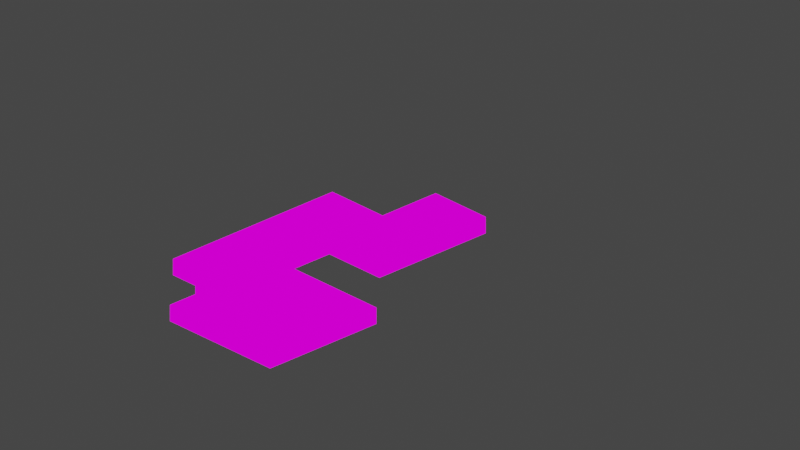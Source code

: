 # Source: gmtkjam.blend  (saved by Blender 2.83.19; exported with 4.5.12 LTS)
import bpy
from mathutils import Matrix  # noqa: F401  (used for matrix-valued properties, if any)

bpy.ops.wm.read_factory_settings(use_empty=True)
scene = bpy.context.scene
scene.name = 'Scene'

# ---- collections
col_collection = bpy.data.collections.new('Collection'); scene.collection.children.link(col_collection)

# ---- images (referenced by path relative to the original .blend; pixels are not part of the script)
import os
ASSET_DIR = os.environ.get("B2B_ASSET_DIR", "")  # directory of the original .blend (textures are referenced by path, not embedded)
HERE = os.path.dirname(os.path.abspath(__file__))  # packed textures are extracted next to this script under _unpacked/

def load_image(name, relpath, width, height, colorspace="sRGB"):
    """Load a texture the original file referenced (path relative to the .blend, or extracted next to this script)."""
    p = next((c for c in (os.path.join(HERE, relpath), os.path.join(ASSET_DIR, relpath)) if relpath and os.path.exists(c)), "")
    if p:
        img = bpy.data.images.load(p, check_existing=True)
        img.name = name
    else:  # same state as the original file: an image datablock whose file is absent (Cycles renders it pink)
        img = bpy.data.images.new(name, width, height)
        img.source = "FILE"
        img.filepath = "//" + (relpath or name)
    img.colorspace_settings.name = colorspace
    return img
img_pico_8_png = load_image('pico-8.png', 'pico-8.png', 1024, 1024, 'sRGB')
img_pico_8_png_001 = load_image('pico-8.png.001', 'pico-8.png', 1024, 1024, 'sRGB')
img_pico_8_png_002 = load_image('pico-8.png.002', 'pico-8.png', 1024, 1024, 'sRGB')
img_pico_8_png_003 = load_image('pico-8.png.003', 'pico-8.png', 1024, 1024, 'sRGB')
img_pico_8_png_005 = load_image('pico-8.png.005', 'pico-8.png', 1024, 1024, 'sRGB')
img_pico_8_png_009 = load_image('pico-8.png.009', 'pico-8.png', 1024, 1024, 'sRGB')
img_pico_8_png_011 = load_image('pico-8.png.011', 'pico-8.png', 1024, 1024, 'sRGB')

# ---- materials (node trees are filled in below, after node groups)
mat_material = bpy.data.materials.new('Material')
mat_material.alpha_threshold = 0.0
mat_material.use_transparent_shadow = False
mat_material.line_color = (0.0, 0.0, 0.0, 1.0)
mat_material_001 = bpy.data.materials.new('Material.001')
mat_material_001.alpha_threshold = 0.0
mat_material_001.use_transparent_shadow = False
mat_material_001.line_color = (0.0, 0.0, 0.0, 1.0)
mat_material_002 = bpy.data.materials.new('Material.002')
mat_material_002.alpha_threshold = 0.0
mat_material_002.use_transparent_shadow = False
mat_material_002.line_color = (0.0, 0.0, 0.0, 1.0)
mat_material_003 = bpy.data.materials.new('Material.003')
mat_material_003.alpha_threshold = 0.0
mat_material_003.use_transparent_shadow = False
mat_material_003.line_color = (0.0, 0.0, 0.0, 1.0)
mat_material_005 = bpy.data.materials.new('Material.005')
mat_material_005.alpha_threshold = 0.0
mat_material_005.use_transparent_shadow = False
mat_material_005.line_color = (0.0, 0.0, 0.0, 1.0)
mat_material_009 = bpy.data.materials.new('Material.009')
mat_material_009.alpha_threshold = 0.0
mat_material_009.use_transparent_shadow = False
mat_material_009.line_color = (0.0, 0.0, 0.0, 1.0)
mat_material_011 = bpy.data.materials.new('Material.011')
mat_material_011.alpha_threshold = 0.0
mat_material_011.use_transparent_shadow = False
mat_material_011.line_color = (0.0, 0.0, 0.0, 1.0)

# ---- material node trees
mat_material.use_nodes = True; mat_material.node_tree.nodes.clear()
_N = mat_material.node_tree.nodes; _L = mat_material.node_tree.links
n0 = _N.new('ShaderNodeOutputMaterial'); n0.name = 'Material Output'; n0.location = (300, 300)
n1 = _N.new('ShaderNodeEmission'); n1.name = 'Emission'; n1.location = (10, 300)
n2 = _N.new('ShaderNodeTexImage'); n2.name = 'Image Texture'; n2.location = (-280, 260)
n2.image = img_pico_8_png
_L.new(n1.outputs[0], n0.inputs[0])
_L.new(n2.outputs[0], n1.inputs[0])
n0.is_active_output = True
mat_material_001.use_nodes = True; mat_material_001.node_tree.nodes.clear()
_N = mat_material_001.node_tree.nodes; _L = mat_material_001.node_tree.links
n0 = _N.new('ShaderNodeOutputMaterial'); n0.name = 'Material Output'; n0.location = (300, 300)
n1 = _N.new('ShaderNodeEmission'); n1.name = 'Emission'; n1.location = (10, 300)
n2 = _N.new('ShaderNodeTexImage'); n2.name = 'Image Texture'; n2.location = (-280, 260)
n2.image = img_pico_8_png_001
_L.new(n1.outputs[0], n0.inputs[0])
_L.new(n2.outputs[0], n1.inputs[0])
n0.is_active_output = True
mat_material_002.use_nodes = True; mat_material_002.node_tree.nodes.clear()
_N = mat_material_002.node_tree.nodes; _L = mat_material_002.node_tree.links
n0 = _N.new('ShaderNodeOutputMaterial'); n0.name = 'Material Output'; n0.location = (300, 300)
n1 = _N.new('ShaderNodeEmission'); n1.name = 'Emission'; n1.location = (10, 300)
n2 = _N.new('ShaderNodeTexImage'); n2.name = 'Image Texture'; n2.location = (-280, 260)
n2.image = img_pico_8_png_002
_L.new(n1.outputs[0], n0.inputs[0])
_L.new(n2.outputs[0], n1.inputs[0])
n0.is_active_output = True
mat_material_003.use_nodes = True; mat_material_003.node_tree.nodes.clear()
_N = mat_material_003.node_tree.nodes; _L = mat_material_003.node_tree.links
n0 = _N.new('ShaderNodeOutputMaterial'); n0.name = 'Material Output'; n0.location = (300, 300)
n1 = _N.new('ShaderNodeEmission'); n1.name = 'Emission'; n1.location = (10, 300)
n2 = _N.new('ShaderNodeTexImage'); n2.name = 'Image Texture'; n2.location = (-280, 260)
n2.image = img_pico_8_png_003
_L.new(n1.outputs[0], n0.inputs[0])
_L.new(n2.outputs[0], n1.inputs[0])
n0.is_active_output = True
mat_material_005.use_nodes = True; mat_material_005.node_tree.nodes.clear()
_N = mat_material_005.node_tree.nodes; _L = mat_material_005.node_tree.links
n0 = _N.new('ShaderNodeOutputMaterial'); n0.name = 'Material Output'; n0.location = (300, 300)
n1 = _N.new('ShaderNodeEmission'); n1.name = 'Emission'; n1.location = (10, 300)
n2 = _N.new('ShaderNodeTexImage'); n2.name = 'Image Texture'; n2.location = (-280, 260)
n2.image = img_pico_8_png_005
_L.new(n1.outputs[0], n0.inputs[0])
_L.new(n2.outputs[0], n1.inputs[0])
n0.is_active_output = True
mat_material_009.use_nodes = True; mat_material_009.node_tree.nodes.clear()
_N = mat_material_009.node_tree.nodes; _L = mat_material_009.node_tree.links
n0 = _N.new('ShaderNodeOutputMaterial'); n0.name = 'Material Output'; n0.location = (300, 300)
n1 = _N.new('ShaderNodeEmission'); n1.name = 'Emission'; n1.location = (10, 300)
n2 = _N.new('ShaderNodeTexImage'); n2.name = 'Image Texture'; n2.location = (-280, 260)
n2.image = img_pico_8_png_009
_L.new(n1.outputs[0], n0.inputs[0])
_L.new(n2.outputs[0], n1.inputs[0])
n0.is_active_output = True
mat_material_011.use_nodes = True; mat_material_011.node_tree.nodes.clear()
_N = mat_material_011.node_tree.nodes; _L = mat_material_011.node_tree.links
n0 = _N.new('ShaderNodeOutputMaterial'); n0.name = 'Material Output'; n0.location = (300, 300)
n1 = _N.new('ShaderNodeEmission'); n1.name = 'Emission'; n1.location = (10, 300)
n2 = _N.new('ShaderNodeTexImage'); n2.name = 'Image Texture'; n2.location = (-280, 260)
n2.image = img_pico_8_png_011
_L.new(n1.outputs[0], n0.inputs[0])
_L.new(n2.outputs[0], n1.inputs[0])
n0.is_active_output = True

# ---- world
world_world = bpy.data.worlds.new('World'); scene.world = world_world
world_world.use_nodes = True; world_world.node_tree.nodes.clear()
_N = world_world.node_tree.nodes; _L = world_world.node_tree.links
n0 = _N.new('ShaderNodeOutputWorld'); n0.name = 'World Output'; n0.location = (300, 300)
n1 = _N.new('ShaderNodeBackground'); n1.name = 'Background'; n1.location = (10, 300)
n1.inputs[0].default_value = (0.05088, 0.05088, 0.05088, 1.0)
_L.new(n1.outputs[0], n0.inputs[0])
n0.is_active_output = True
world_world.color = (0.05088, 0.05088, 0.05088)
world_world.use_sun_shadow = False
world_world.sun_shadow_jitter_overblur = 0.0

# ---- cameras
cam_camera = bpy.data.cameras.new('Camera')
cam_camera.type = 'ORTHO'
cam_camera.clip_start = 1e-06
cam_camera.clip_end = 45.0
cam_camera.ortho_scale = 21.91

# ---- meshes
me_cube = bpy.data.meshes.new('Cube')
me_cube.from_pydata([(1.0, 1.0, 1.0), (1.0, 1.0, -1.0), (1.0, -1.0, 1.0), (1.0, -1.0, -1.0), (-1.0, 1.0, 1.0), (-1.0, 1.0, -1.0), (-1.0, -1.0, 1.0), (-1.0, -1.0, -1.0)], [], [(0, 4, 6, 2), (3, 2, 6, 7), (7, 6, 4, 5), (5, 1, 3, 7), (1, 0, 2, 3), (5, 4, 0, 1)])
_uv = me_cube.uv_layers.new(name='UVMap')
_uv.uv.foreach_set('vector', [0.4089, 0.531, 0.4089, 0.531, 0.4089, 0.531, 0.4089, 0.531, 0.4089, 0.531, 0.4089, 0.531, 0.4089, 0.531, 0.4089, 0.531, 0.4089, 0.531, 0.4089, 0.531, 0.4089, 0.531, 0.4089, 0.531, 0.4089, 0.531, 0.4089, 0.531, 0.4089, 0.531, 0.4089, 0.531, 0.4089, 0.531, 0.4089, 0.531, 0.4089, 0.531, 0.4089, 0.531, 0.4089, 0.531, 0.4089, 0.531, 0.4089, 0.531, 0.4089, 0.531])
me_cube.materials.append(mat_material)
me_cube.use_remesh_preserve_volume = False
me_cube.use_remesh_preserve_attributes = False
me_cube.use_mirror_vertex_groups = False
me_cube.update()
me_cube_001 = bpy.data.meshes.new('Cube.001')
me_cube_001.from_pydata([(-1.0, -1.0, -1.0), (-1.0, -1.0, 1.0), (-1.0, 1.0, -1.0), (-1.0, 1.0, 1.0), (1.0, -1.0, -1.0), (1.0, -1.0, 1.0), (1.0, 1.0, -1.0), (1.0, 1.0, 1.0)], [], [(0, 1, 3, 2), (2, 3, 7, 6), (6, 7, 5, 4), (4, 5, 1, 0), (2, 6, 4, 0), (7, 3, 1, 5)])
_uv = me_cube_001.uv_layers.new(name='UVMap')
_uv.uv.foreach_set('vector', [0.5366, 0.4922, 0.5366, 0.4922, 0.5366, 0.4922, 0.5366, 0.4922, 0.5366, 0.4922, 0.5366, 0.4922, 0.5366, 0.4922, 0.5366, 0.4922, 0.5366, 0.4922, 0.5366, 0.4922, 0.5366, 0.4922, 0.5366, 0.4922, 0.5366, 0.4922, 0.5366, 0.4922, 0.5366, 0.4922, 0.5366, 0.4922, 0.5366, 0.4922, 0.5366, 0.4922, 0.5366, 0.4922, 0.5366, 0.4922, 0.5366, 0.4922, 0.5366, 0.4922, 0.5366, 0.4922, 0.5366, 0.4922])
me_cube_001.materials.append(mat_material)
me_cube_001.use_remesh_fix_poles = True
me_cube_001.use_remesh_preserve_attributes = False
me_cube_001.use_mirror_vertex_groups = False
me_cube_001.update()
me_cube_002 = bpy.data.meshes.new('Cube.002')
me_cube_002.from_pydata([(-0.7, -0.7, -1.0), (-0.7, -1.0, -0.7), (-1.0, -0.7, -0.7), (-0.7, -1.0, 0.7), (-0.7, -0.7, 1.0), (-1.0, -0.7, 0.7), (-0.7, 0.7, -1.0), (-1.0, 0.7, -0.7), (-0.7, 1.0, -0.7), (-0.7, 0.7, 1.0), (-0.7, 1.0, 0.7), (-1.0, 0.7, 0.7), (0.7, -0.7, -1.0), (1.0, -0.7, -0.7), (0.7, -1.0, -0.7), (0.7, -0.7, 1.0), (0.7, -1.0, 0.7), (1.0, -0.7, 0.7), (0.7, 0.7, -1.0), (0.7, 1.0, -0.7), (1.0, 0.7, -0.7), (0.7, 0.7, 1.0), (1.0, 0.7, 0.7), (0.7, 1.0, 0.7)], [], [(14, 16, 3, 1), (20, 22, 17, 13), (21, 9, 4, 15), (2, 5, 11, 7), (8, 10, 23, 19), (0, 1, 2), (3, 4, 5), (6, 7, 8), (9, 10, 11), (12, 13, 14), (15, 16, 17), (18, 19, 20), (21, 22, 23), (6, 0, 2, 7), (1, 3, 5, 2), (4, 9, 11, 5), (10, 8, 7, 11), (18, 6, 8, 19), (9, 21, 23, 10), (22, 20, 19, 23), (12, 18, 20, 13), (21, 15, 17, 22), (16, 14, 13, 17), (0, 12, 14, 1), (15, 4, 3, 16), (6, 18, 12, 0)])
_uv = me_cube_002.uv_layers.new(name='UVMap')
_uv.uv.foreach_set('vector', [0.7279, 0.4691, 0.7279, 0.4691, 0.7279, 0.4691, 0.7279, 0.4691, 0.7279, 0.4691, 0.7279, 0.4691, 0.7279, 0.4691, 0.7279, 0.4691, 0.7279, 0.4691, 0.7279, 0.4691, 0.7279, 0.4691, 0.7279, 0.4691, 0.7279, 0.4691, 0.7279, 0.4691, 0.7279, 0.4691, 0.7279, 0.4691, 0.7279, 0.4691, 0.7279, 0.4691, 0.7279, 0.4691, 0.7279, 0.4691, 0.7279, 0.4691, 0.7279, 0.4691, 0.7279, 0.4691, 0.7279, 0.4691, 0.7279, 0.4691, 0.7279, 0.4691, 0.7279, 0.4691, 0.7279, 0.4691, 0.7279, 0.4691, 0.7279, 0.4691, 0.7279, 0.4691, 0.7279, 0.4691, 0.7279, 0.4691, 0.7279, 0.4691, 0.7279, 0.4691, 0.7279, 0.4691, 0.7279, 0.4691, 0.7279, 0.4691, 0.7279, 0.4691, 0.7279, 0.4691, 0.7279, 0.4691, 0.7279, 0.4691, 0.7279, 0.4691, 0.7279, 0.4691, 0.7279, 0.4691, 0.7279, 0.4691, 0.7279, 0.4691, 0.7279, 0.4691, 0.7279, 0.4691, 0.7279, 0.4691, 0.7279, 0.4691, 0.7279, 0.4691, 0.7279, 0.4691, 0.7279, 0.4691, 0.7279, 0.4691, 0.7279, 0.4691, 0.7279, 0.4691, 0.7279, 0.4691, 0.7279, 0.4691, 0.7279, 0.4691, 0.7279, 0.4691, 0.7279, 0.4691, 0.7279, 0.4691, 0.7279, 0.4691, 0.7279, 0.4691, 0.7279, 0.4691, 0.7279, 0.4691, 0.7279, 0.4691, 0.7279, 0.4691, 0.7279, 0.4691, 0.7279, 0.4691, 0.7279, 0.4691, 0.7279, 0.4691, 0.7279, 0.4691, 0.7279, 0.4691, 0.7279, 0.4691, 0.7279, 0.4691, 0.7279, 0.4691, 0.7279, 0.4691, 0.7279, 0.4691, 0.7279, 0.4691, 0.7279, 0.4691, 0.7279, 0.4691, 0.7279, 0.4691, 0.7279, 0.4691, 0.7279, 0.4691, 0.7279, 0.4691, 0.7279, 0.4691, 0.7279, 0.4691, 0.7279, 0.4691, 0.7279, 0.4691, 0.7279, 0.4691, 0.7279, 0.4691, 0.7279, 0.4691, 0.7279, 0.4691, 0.7279, 0.4691])
me_cube_002.materials.append(mat_material)
me_cube_002.use_remesh_fix_poles = True
me_cube_002.use_remesh_preserve_attributes = False
me_cube_002.use_mirror_vertex_groups = False
me_cube_002.update()
me_cube_003 = bpy.data.meshes.new('Cube.003')
me_cube_003.from_pydata([(-0.7, -0.7, -1.0), (-0.7, -1.0, -0.7), (-1.0, -0.7, -0.7), (-0.7, -1.0, 0.7), (-0.7, -0.7, 1.0), (-1.0, -0.7, 0.7), (-0.7, 0.7, -1.0), (-1.0, 0.7, -0.7), (-0.7, 1.0, -0.7), (-0.7, 0.7, 1.0), (-0.7, 1.0, 0.7), (-1.0, 0.7, 0.7), (0.7, -0.7, -1.0), (1.0, -0.7, -0.7), (0.7, -1.0, -0.7), (0.7, -0.7, 1.0), (0.7, -1.0, 0.7), (1.0, -0.7, 0.7), (0.7, 0.7, -1.0), (0.7, 1.0, -0.7), (1.0, 0.7, -0.7), (0.7, 0.7, 1.0), (1.0, 0.7, 0.7), (0.7, 1.0, 0.7)], [], [(14, 16, 3, 1), (20, 22, 17, 13), (21, 9, 4, 15), (2, 5, 11, 7), (8, 10, 23, 19), (0, 1, 2), (3, 4, 5), (6, 7, 8), (9, 10, 11), (12, 13, 14), (15, 16, 17), (18, 19, 20), (21, 22, 23), (6, 0, 2, 7), (1, 3, 5, 2), (4, 9, 11, 5), (10, 8, 7, 11), (18, 6, 8, 19), (9, 21, 23, 10), (22, 20, 19, 23), (12, 18, 20, 13), (21, 15, 17, 22), (16, 14, 13, 17), (0, 12, 14, 1), (15, 4, 3, 16), (6, 18, 12, 0)])
_uv = me_cube_003.uv_layers.new(name='UVMap')
_uv.uv.foreach_set('vector', [0.7945, 0.4691, 0.7945, 0.4691, 0.7945, 0.4691, 0.7945, 0.4691, 0.7945, 0.4691, 0.7945, 0.4691, 0.7945, 0.4691, 0.7945, 0.4691, 0.7945, 0.4691, 0.7945, 0.4691, 0.7945, 0.4691, 0.7945, 0.4691, 0.7945, 0.4691, 0.7945, 0.4691, 0.7945, 0.4691, 0.7945, 0.4691, 0.7945, 0.4691, 0.7945, 0.4691, 0.7945, 0.4691, 0.7945, 0.4691, 0.7945, 0.4691, 0.7945, 0.4691, 0.7945, 0.4691, 0.7945, 0.4691, 0.7945, 0.4691, 0.7945, 0.4691, 0.7945, 0.4691, 0.7945, 0.4691, 0.7945, 0.4691, 0.7945, 0.4691, 0.7945, 0.4691, 0.7945, 0.4691, 0.7945, 0.4691, 0.7945, 0.4691, 0.7945, 0.4691, 0.7945, 0.4691, 0.7945, 0.4691, 0.7945, 0.4691, 0.7945, 0.4691, 0.7945, 0.4691, 0.7945, 0.4691, 0.7945, 0.4691, 0.7945, 0.4691, 0.7945, 0.4691, 0.7945, 0.4691, 0.7945, 0.4691, 0.7945, 0.4691, 0.7945, 0.4691, 0.7945, 0.4691, 0.7945, 0.4691, 0.7945, 0.4691, 0.7945, 0.4691, 0.7945, 0.4691, 0.7945, 0.4691, 0.7945, 0.4691, 0.7945, 0.4691, 0.7945, 0.4691, 0.7945, 0.4691, 0.7945, 0.4691, 0.7945, 0.4691, 0.7945, 0.4691, 0.7945, 0.4691, 0.7945, 0.4691, 0.7945, 0.4691, 0.7945, 0.4691, 0.7945, 0.4691, 0.7945, 0.4691, 0.7945, 0.4691, 0.7945, 0.4691, 0.7945, 0.4691, 0.7945, 0.4691, 0.7945, 0.4691, 0.7945, 0.4691, 0.7945, 0.4691, 0.7945, 0.4691, 0.7945, 0.4691, 0.7945, 0.4691, 0.7945, 0.4691, 0.7945, 0.4691, 0.7945, 0.4691, 0.7945, 0.4691, 0.7945, 0.4691, 0.7945, 0.4691, 0.7945, 0.4691, 0.7945, 0.4691, 0.7945, 0.4691, 0.7945, 0.4691, 0.7945, 0.4691, 0.7945, 0.4691, 0.7945, 0.4691, 0.7945, 0.4691, 0.7945, 0.4691, 0.7945, 0.4691, 0.7945, 0.4691, 0.7945, 0.4691, 0.7945, 0.4691])
me_cube_003.materials.append(mat_material_001)
me_cube_003.use_remesh_fix_poles = True
me_cube_003.use_remesh_preserve_attributes = False
me_cube_003.use_mirror_vertex_groups = False
me_cube_003.update()
me_cube_004 = bpy.data.meshes.new('Cube.004')
me_cube_004.from_pydata([(-0.7, -0.7, -1.0), (-0.7, -1.0, -0.7), (-1.0, -0.7, -0.7), (-0.7, -1.0, 0.7), (-0.7, -0.7, 1.0), (-1.0, -0.7, 0.7), (-0.7, 0.7, -1.0), (-1.0, 0.7, -0.7), (-0.7, 1.0, -0.7), (-0.7, 0.7, 1.0), (-0.7, 1.0, 0.7), (-1.0, 0.7, 0.7), (0.7, -0.7, -1.0), (1.0, -0.7, -0.7), (0.7, -1.0, -0.7), (0.7, -0.7, 1.0), (0.7, -1.0, 0.7), (1.0, -0.7, 0.7), (0.7, 0.7, -1.0), (0.7, 1.0, -0.7), (1.0, 0.7, -0.7), (0.7, 0.7, 1.0), (1.0, 0.7, 0.7), (0.7, 1.0, 0.7)], [], [(14, 16, 3, 1), (20, 22, 17, 13), (21, 9, 4, 15), (2, 5, 11, 7), (8, 10, 23, 19), (0, 1, 2), (3, 4, 5), (6, 7, 8), (9, 10, 11), (12, 13, 14), (15, 16, 17), (18, 19, 20), (21, 22, 23), (6, 0, 2, 7), (1, 3, 5, 2), (4, 9, 11, 5), (10, 8, 7, 11), (18, 6, 8, 19), (9, 21, 23, 10), (22, 20, 19, 23), (12, 18, 20, 13), (21, 15, 17, 22), (16, 14, 13, 17), (0, 12, 14, 1), (15, 4, 3, 16), (6, 18, 12, 0)])
_uv = me_cube_004.uv_layers.new(name='UVMap')
_uv.uv.foreach_set('vector', [0.5348, 0.5004, 0.5348, 0.5004, 0.5348, 0.5004, 0.5348, 0.5004, 0.5348, 0.5004, 0.5348, 0.5004, 0.5348, 0.5004, 0.5348, 0.5004, 0.5348, 0.5004, 0.5348, 0.5004, 0.5348, 0.5004, 0.5348, 0.5004, 0.5348, 0.5004, 0.5348, 0.5004, 0.5348, 0.5004, 0.5348, 0.5004, 0.5348, 0.5004, 0.5348, 0.5004, 0.5348, 0.5004, 0.5348, 0.5004, 0.5348, 0.5004, 0.5348, 0.5004, 0.5348, 0.5004, 0.5348, 0.5004, 0.5348, 0.5004, 0.5348, 0.5004, 0.5348, 0.5004, 0.5348, 0.5004, 0.5348, 0.5004, 0.5348, 0.5004, 0.5348, 0.5004, 0.5348, 0.5004, 0.5348, 0.5004, 0.5348, 0.5004, 0.5348, 0.5004, 0.5348, 0.5004, 0.5348, 0.5004, 0.5348, 0.5004, 0.5348, 0.5004, 0.5348, 0.5004, 0.5348, 0.5004, 0.5348, 0.5004, 0.5348, 0.5004, 0.5348, 0.5004, 0.5348, 0.5004, 0.5348, 0.5004, 0.5348, 0.5004, 0.5348, 0.5004, 0.5348, 0.5004, 0.5348, 0.5004, 0.5348, 0.5004, 0.5348, 0.5004, 0.5348, 0.5004, 0.5348, 0.5004, 0.5348, 0.5004, 0.5348, 0.5004, 0.5348, 0.5004, 0.5348, 0.5004, 0.5348, 0.5004, 0.5348, 0.5004, 0.5348, 0.5004, 0.5348, 0.5004, 0.5348, 0.5004, 0.5348, 0.5004, 0.5348, 0.5004, 0.5348, 0.5004, 0.5348, 0.5004, 0.5348, 0.5004, 0.5348, 0.5004, 0.5348, 0.5004, 0.5348, 0.5004, 0.5348, 0.5004, 0.5348, 0.5004, 0.5348, 0.5004, 0.5348, 0.5004, 0.5348, 0.5004, 0.5348, 0.5004, 0.5348, 0.5004, 0.5348, 0.5004, 0.5348, 0.5004, 0.5348, 0.5004, 0.5348, 0.5004, 0.5348, 0.5004, 0.5348, 0.5004, 0.5348, 0.5004, 0.5348, 0.5004, 0.5348, 0.5004, 0.5348, 0.5004, 0.5348, 0.5004, 0.5348, 0.5004, 0.5348, 0.5004, 0.5348, 0.5004, 0.5348, 0.5004, 0.5348, 0.5004, 0.5348, 0.5004, 0.5348, 0.5004])
me_cube_004.materials.append(mat_material_002)
me_cube_004.use_remesh_fix_poles = True
me_cube_004.use_remesh_preserve_attributes = False
me_cube_004.use_mirror_vertex_groups = False
me_cube_004.update()
me_cube_006 = bpy.data.meshes.new('Cube.006')
me_cube_006.from_pydata([(1.0, 1.0, 1.0), (1.0, 1.0, -1.0), (1.0, -1.0, 1.0), (1.0, -1.0, -1.0), (-1.0, 1.0, 1.0), (-1.0, 1.0, -1.0), (-1.0, -1.0, 1.0), (-1.0, -1.0, -1.0)], [], [(0, 4, 6, 2), (3, 2, 6, 7), (7, 6, 4, 5), (5, 1, 3, 7), (1, 0, 2, 3), (5, 4, 0, 1)])
_uv = me_cube_006.uv_layers.new(name='UVMap')
_uv.uv.foreach_set('vector', [0.4089, 0.531, 0.4089, 0.531, 0.4089, 0.531, 0.4089, 0.531, 0.4089, 0.531, 0.4089, 0.531, 0.4089, 0.531, 0.4089, 0.531, 0.4089, 0.531, 0.4089, 0.531, 0.4089, 0.531, 0.4089, 0.531, 0.4089, 0.531, 0.4089, 0.531, 0.4089, 0.531, 0.4089, 0.531, 0.4089, 0.531, 0.4089, 0.531, 0.4089, 0.531, 0.4089, 0.531, 0.4089, 0.531, 0.4089, 0.531, 0.4089, 0.531, 0.4089, 0.531])
me_cube_006.materials.append(mat_material_003)
me_cube_006.use_remesh_preserve_volume = False
me_cube_006.use_remesh_preserve_attributes = False
me_cube_006.use_mirror_vertex_groups = False
me_cube_006.update()
me_cube_007 = bpy.data.meshes.new('Cube.007')
me_cube_007.from_pydata([(1.0, 1.0, 1.0), (1.0, 1.0, -1.0), (1.0, -1.0, 1.0), (1.0, -1.0, -1.0), (-1.0, 1.0, 1.0), (-1.0, 1.0, -1.0), (-1.0, -1.0, 1.0), (-1.0, -1.0, -1.0)], [], [(0, 4, 6, 2), (3, 2, 6, 7), (7, 6, 4, 5), (5, 1, 3, 7), (1, 0, 2, 3), (5, 4, 0, 1)])
_uv = me_cube_007.uv_layers.new(name='UVMap')
_uv.uv.foreach_set('vector', [0.3392, 0.5558, 0.3392, 0.5558, 0.3392, 0.5558, 0.3392, 0.5558, 0.3392, 0.5558, 0.3392, 0.5558, 0.3392, 0.5558, 0.3392, 0.5558, 0.3392, 0.5558, 0.3392, 0.5558, 0.3392, 0.5558, 0.3392, 0.5558, 0.3392, 0.5558, 0.3392, 0.5558, 0.3392, 0.5558, 0.3392, 0.5558, 0.3392, 0.5558, 0.3392, 0.5558, 0.3392, 0.5558, 0.3392, 0.5558, 0.3392, 0.5558, 0.3392, 0.5558, 0.3392, 0.5558, 0.3392, 0.5558])
me_cube_007.materials.append(mat_material)
me_cube_007.use_remesh_preserve_volume = False
me_cube_007.use_remesh_preserve_attributes = False
me_cube_007.use_mirror_vertex_groups = False
me_cube_007.update()
me_cube_008 = bpy.data.meshes.new('Cube.008')
me_cube_008.from_pydata([(1.0, 1.0, 1.0), (1.0, 1.0, -1.0), (1.0, -1.0, 1.0), (1.0, -1.0, -1.0), (-1.0, 1.0, 1.0), (-1.0, 1.0, -1.0), (-1.0, -1.0, 1.0), (-1.0, -1.0, -1.0)], [], [(0, 4, 6, 2), (3, 2, 6, 7), (7, 6, 4, 5), (5, 1, 3, 7), (1, 0, 2, 3), (5, 4, 0, 1)])
_uv = me_cube_008.uv_layers.new(name='UVMap')
_uv.uv.foreach_set('vector', [0.4089, 0.531, 0.4089, 0.531, 0.4089, 0.531, 0.4089, 0.531, 0.4089, 0.531, 0.4089, 0.531, 0.4089, 0.531, 0.4089, 0.531, 0.4089, 0.531, 0.4089, 0.531, 0.4089, 0.531, 0.4089, 0.531, 0.4089, 0.531, 0.4089, 0.531, 0.4089, 0.531, 0.4089, 0.531, 0.4089, 0.531, 0.4089, 0.531, 0.4089, 0.531, 0.4089, 0.531, 0.4089, 0.531, 0.4089, 0.531, 0.4089, 0.531, 0.4089, 0.531])
me_cube_008.materials.append(mat_material_005)
me_cube_008.use_remesh_preserve_volume = False
me_cube_008.use_remesh_preserve_attributes = False
me_cube_008.use_mirror_vertex_groups = False
me_cube_008.update()
me_cube_010 = bpy.data.meshes.new('Cube.010')
me_cube_010.from_pydata([(1.0, 1.0, 1.0), (1.0, 1.0, -1.0), (1.0, -1.0, 1.0), (1.0, -1.0, -1.0), (-1.0, 1.0, 1.0), (-1.0, 1.0, -1.0), (-1.0, -1.0, 1.0), (-1.0, -1.0, -1.0)], [], [(0, 4, 6, 2), (3, 2, 6, 7), (7, 6, 4, 5), (5, 1, 3, 7), (1, 0, 2, 3), (5, 4, 0, 1)])
_uv = me_cube_010.uv_layers.new(name='UVMap')
_uv.uv.foreach_set('vector', [0.3392, 0.5558, 0.3392, 0.5558, 0.3392, 0.5558, 0.3392, 0.5558, 0.3392, 0.5558, 0.3392, 0.5558, 0.3392, 0.5558, 0.3392, 0.5558, 0.3392, 0.5558, 0.3392, 0.5558, 0.3392, 0.5558, 0.3392, 0.5558, 0.3392, 0.5558, 0.3392, 0.5558, 0.3392, 0.5558, 0.3392, 0.5558, 0.3392, 0.5558, 0.3392, 0.5558, 0.3392, 0.5558, 0.3392, 0.5558, 0.3392, 0.5558, 0.3392, 0.5558, 0.3392, 0.5558, 0.3392, 0.5558])
me_cube_010.materials.append(mat_material)
me_cube_010.use_remesh_preserve_volume = False
me_cube_010.use_remesh_preserve_attributes = False
me_cube_010.use_mirror_vertex_groups = False
me_cube_010.update()
me_cube_011 = bpy.data.meshes.new('Cube.011')
me_cube_011.from_pydata([(1.0, 1.0, 1.0), (1.0, 1.0, -1.0), (1.0, -1.0, 1.0), (1.0, -1.0, -1.0), (-1.0, 1.0, 1.0), (-1.0, 1.0, -1.0), (-1.0, -1.0, 1.0), (-1.0, -1.0, -1.0)], [], [(0, 4, 6, 2), (3, 2, 6, 7), (7, 6, 4, 5), (5, 1, 3, 7), (1, 0, 2, 3), (5, 4, 0, 1)])
_uv = me_cube_011.uv_layers.new(name='UVMap')
_uv.uv.foreach_set('vector', [0.3392, 0.5558, 0.3392, 0.5558, 0.3392, 0.5558, 0.3392, 0.5558, 0.3392, 0.5558, 0.3392, 0.5558, 0.3392, 0.5558, 0.3392, 0.5558, 0.3392, 0.5558, 0.3392, 0.5558, 0.3392, 0.5558, 0.3392, 0.5558, 0.3392, 0.5558, 0.3392, 0.5558, 0.3392, 0.5558, 0.3392, 0.5558, 0.3392, 0.5558, 0.3392, 0.5558, 0.3392, 0.5558, 0.3392, 0.5558, 0.3392, 0.5558, 0.3392, 0.5558, 0.3392, 0.5558, 0.3392, 0.5558])
me_cube_011.materials.append(mat_material)
me_cube_011.use_remesh_preserve_volume = False
me_cube_011.use_remesh_preserve_attributes = False
me_cube_011.use_mirror_vertex_groups = False
me_cube_011.update()
me_cube_012 = bpy.data.meshes.new('Cube.012')
me_cube_012.from_pydata([(1.0, 1.0, 1.0), (1.0, 1.0, -1.0), (1.0, -1.0, 1.0), (1.0, -1.0, -1.0), (-1.0, 1.0, 1.0), (-1.0, 1.0, -1.0), (-1.0, -1.0, 1.0), (-1.0, -1.0, -1.0)], [], [(0, 4, 6, 2), (3, 2, 6, 7), (7, 6, 4, 5), (5, 1, 3, 7), (1, 0, 2, 3), (5, 4, 0, 1)])
_uv = me_cube_012.uv_layers.new(name='UVMap')
_uv.uv.foreach_set('vector', [0.4089, 0.531, 0.4089, 0.531, 0.4089, 0.531, 0.4089, 0.531, 0.4089, 0.531, 0.4089, 0.531, 0.4089, 0.531, 0.4089, 0.531, 0.4089, 0.531, 0.4089, 0.531, 0.4089, 0.531, 0.4089, 0.531, 0.4089, 0.531, 0.4089, 0.531, 0.4089, 0.531, 0.4089, 0.531, 0.4089, 0.531, 0.4089, 0.531, 0.4089, 0.531, 0.4089, 0.531, 0.4089, 0.531, 0.4089, 0.531, 0.4089, 0.531, 0.4089, 0.531])
me_cube_012.materials.append(mat_material_009)
me_cube_012.use_remesh_preserve_volume = False
me_cube_012.use_remesh_preserve_attributes = False
me_cube_012.use_mirror_vertex_groups = False
me_cube_012.update()
me_cube_013 = bpy.data.meshes.new('Cube.013')
me_cube_013.from_pydata([(1.0, 1.0, 1.0), (1.0, 1.0, -1.0), (1.0, -1.0, 1.0), (1.0, -1.0, -1.0), (-1.0, 1.0, 1.0), (-1.0, 1.0, -1.0), (-1.0, -1.0, 1.0), (-1.0, -1.0, -1.0)], [], [(0, 4, 6, 2), (3, 2, 6, 7), (7, 6, 4, 5), (5, 1, 3, 7), (1, 0, 2, 3), (5, 4, 0, 1)])
_uv = me_cube_013.uv_layers.new(name='UVMap')
_uv.uv.foreach_set('vector', [0.3392, 0.5558, 0.3392, 0.5558, 0.3392, 0.5558, 0.3392, 0.5558, 0.3392, 0.5558, 0.3392, 0.5558, 0.3392, 0.5558, 0.3392, 0.5558, 0.3392, 0.5558, 0.3392, 0.5558, 0.3392, 0.5558, 0.3392, 0.5558, 0.3392, 0.5558, 0.3392, 0.5558, 0.3392, 0.5558, 0.3392, 0.5558, 0.3392, 0.5558, 0.3392, 0.5558, 0.3392, 0.5558, 0.3392, 0.5558, 0.3392, 0.5558, 0.3392, 0.5558, 0.3392, 0.5558, 0.3392, 0.5558])
me_cube_013.materials.append(mat_material)
me_cube_013.use_remesh_preserve_volume = False
me_cube_013.use_remesh_preserve_attributes = False
me_cube_013.use_mirror_vertex_groups = False
me_cube_013.update()
me_cube_014 = bpy.data.meshes.new('Cube.014')
me_cube_014.from_pydata([(1.0, 1.0, 1.0), (1.0, 1.0, -1.0), (1.0, -1.0, 1.0), (1.0, -1.0, -1.0), (-1.0, 1.0, 1.0), (-1.0, 1.0, -1.0), (-1.0, -1.0, 1.0), (-1.0, -1.0, -1.0)], [], [(0, 4, 6, 2), (3, 2, 6, 7), (7, 6, 4, 5), (5, 1, 3, 7), (1, 0, 2, 3), (5, 4, 0, 1)])
_uv = me_cube_014.uv_layers.new(name='UVMap')
_uv.uv.foreach_set('vector', [0.4089, 0.531, 0.4089, 0.531, 0.4089, 0.531, 0.4089, 0.531, 0.4089, 0.531, 0.4089, 0.531, 0.4089, 0.531, 0.4089, 0.531, 0.4089, 0.531, 0.4089, 0.531, 0.4089, 0.531, 0.4089, 0.531, 0.4089, 0.531, 0.4089, 0.531, 0.4089, 0.531, 0.4089, 0.531, 0.4089, 0.531, 0.4089, 0.531, 0.4089, 0.531, 0.4089, 0.531, 0.4089, 0.531, 0.4089, 0.531, 0.4089, 0.531, 0.4089, 0.531])
me_cube_014.materials.append(mat_material_011)
me_cube_014.use_remesh_preserve_volume = False
me_cube_014.use_remesh_preserve_attributes = False
me_cube_014.use_mirror_vertex_groups = False
me_cube_014.update()
me_cylinder = bpy.data.meshes.new('Cylinder')
me_cylinder.from_pydata([(0.0, 1.0, -1.0), (0.0, 1.0, 1.0), (0.9511, 0.309, -1.0), (0.9511, 0.309, 1.0), (0.5878, -0.809, -1.0), (0.5878, -0.809, 1.0), (-0.5878, -0.809, -1.0), (-0.5878, -0.809, 1.0), (-0.9511, 0.309, -1.0), (-0.9511, 0.309, 1.0), (0.9511, 0.309, 4.683), (1.847e-07, 1.0, 4.683), (0.5878, -0.809, 4.683), (-0.5878, -0.809, 4.683), (-0.9511, 0.309, 4.683), (-0.31, -1.514, 2.351), (-0.31, -1.514, 4.385), (-0.31, -0.8945, 2.351), (-0.31, -0.8945, 4.385), (0.31, -1.514, 2.351), (0.31, -1.514, 4.385), (0.31, -0.8945, 2.351), (0.31, -0.8945, 4.385), (-0.31, -2.067, 2.351), (-0.31, -2.067, 4.385), (0.31, -2.067, 4.385), (0.31, -2.067, 2.351), (-0.31, -2.636, 2.351), (-0.31, -2.636, 4.385), (0.31, -2.636, 4.385), (0.31, -2.636, 2.351), (-0.31, -3.348, 2.351), (-0.31, -3.348, 4.385), (0.31, -3.348, 4.385), (0.31, -3.348, 2.351), (-0.31, -3.915, 2.351), (-0.31, -3.915, 4.385), (0.31, -3.915, 4.385), (0.31, -3.915, 2.351)], [], [(0, 1, 3, 2), (2, 3, 5, 4), (4, 5, 7, 6), (7, 5, 12, 13), (6, 7, 9, 8), (8, 9, 1, 0), (0, 2, 4, 6, 8), (10, 11, 14, 13, 12), (9, 7, 13, 14), (5, 3, 10, 12), (1, 9, 14, 11), (3, 1, 11, 10), (15, 16, 18, 17), (17, 18, 22, 21), (21, 22, 20, 19), (16, 15, 23, 24), (17, 21, 19, 15), (22, 18, 16, 20), (23, 26, 30, 27), (15, 19, 26, 23), (20, 16, 24, 25), (19, 20, 25, 26), (29, 28, 32, 33), (24, 23, 27, 28), (25, 24, 28, 29), (26, 25, 29, 30), (34, 33, 37, 38), (30, 29, 33, 34), (27, 30, 34, 31), (28, 27, 31, 32), (38, 37, 36, 35), (31, 34, 38, 35), (32, 31, 35, 36), (33, 32, 36, 37)])
_uv = me_cylinder.uv_layers.new(name='UVMap')
_uv.uv.foreach_set('vector', [0.08455, 0.4287, 0.08455, 0.4287, 0.08455, 0.4287, 0.08455, 0.4287, 0.08455, 0.4287, 0.08455, 0.4287, 0.08455, 0.4287, 0.08455, 0.4287, 0.08455, 0.4287, 0.08455, 0.4287, 0.08455, 0.4287, 0.08455, 0.4287, 0.09385, 0.4047, 0.09385, 0.4047, 0.09385, 0.4047, 0.09385, 0.4047, 0.08455, 0.4287, 0.08455, 0.4287, 0.08455, 0.4287, 0.08455, 0.4287, 0.1, 0.75, 0.1, 0.75, 0.1, 0.75, 0.1, 0.75, 0.08455, 0.4287, 0.08455, 0.4287, 0.08455, 0.4287, 0.08455, 0.4287, 0.08455, 0.4287, 0.08455, 0.4287, 0.08455, 0.4287, 0.08455, 0.4287, 0.08455, 0.4287, 0.08455, 0.4287, 0.08455, 0.4287, 0.08455, 0.4287, 0.08455, 0.4287, 0.08455, 0.4287, 0.08455, 0.4287, 0.08455, 0.4287, 0.08455, 0.4287, 0.08455, 0.4287, 0.08455, 0.4287, 0.08455, 0.4287, 0.08455, 0.4287, 0.08455, 0.4287, 0.08455, 0.4287, 0.08455, 0.4287, 0.08455, 0.4287, 0.08455, 0.4287, 0.717, 0.5992, 0.717, 0.5992, 0.717, 0.5992, 0.717, 0.5992, 0.7201, 0.5992, 0.7201, 0.5992, 0.7201, 0.5992, 0.7201, 0.5992, 0.717, 0.5992, 0.717, 0.5992, 0.717, 0.5992, 0.717, 0.5992, 0.717, 0.5992, 0.717, 0.5992, 0.717, 0.5992, 0.717, 0.5992, 0.08455, 0.4287, 0.08455, 0.4287, 0.08455, 0.4287, 0.08455, 0.4287, 0.717, 0.5992, 0.717, 0.5992, 0.717, 0.5992, 0.717, 0.5992, 0.717, 0.5992, 0.717, 0.5992, 0.717, 0.5992, 0.717, 0.5992, 0.717, 0.5992, 0.717, 0.5992, 0.717, 0.5992, 0.717, 0.5992, 0.717, 0.5992, 0.717, 0.5992, 0.717, 0.5992, 0.717, 0.5992, 0.717, 0.5992, 0.717, 0.5992, 0.717, 0.5992, 0.717, 0.5992, 0.717, 0.5992, 0.717, 0.5992, 0.717, 0.5992, 0.717, 0.5992, 0.717, 0.5992, 0.717, 0.5992, 0.717, 0.5992, 0.717, 0.5992, 0.717, 0.5992, 0.717, 0.5992, 0.717, 0.5992, 0.717, 0.5992, 0.717, 0.5992, 0.717, 0.5992, 0.717, 0.5992, 0.717, 0.5992, 0.717, 0.5992, 0.717, 0.5992, 0.717, 0.5992, 0.717, 0.5992, 0.717, 0.5992, 0.717, 0.5992, 0.717, 0.5992, 0.717, 0.5992, 0.717, 0.5992, 0.717, 0.5992, 0.717, 0.5992, 0.717, 0.5992, 0.717, 0.5992, 0.717, 0.5992, 0.717, 0.5992, 0.717, 0.5992, 0.717, 0.5992, 0.717, 0.5992, 0.717, 0.5992, 0.717, 0.5992, 0.717, 0.5992, 0.717, 0.5992, 0.717, 0.5992, 0.717, 0.5992, 0.717, 0.5992, 0.717, 0.5992, 0.717, 0.5992, 0.717, 0.5992, 0.717, 0.5992, 0.717, 0.5992, 0.717, 0.5992, 0.717, 0.5992])
me_cylinder.materials.append(mat_material)
me_cylinder.use_remesh_fix_poles = True
me_cylinder.use_remesh_preserve_attributes = False
me_cylinder.use_mirror_vertex_groups = False
me_cylinder.update()
arm_armature = bpy.data.armatures.new('Armature')  # bones are not reproduced

# ---- objects
ob_ground = bpy.data.objects.new('ground', me_cube)
ob_camera = bpy.data.objects.new('Camera', cam_camera)
ob_player = bpy.data.objects.new('player', me_cube_001)
ob_empty = bpy.data.objects.new('Empty', None)
ob_green = bpy.data.objects.new('green', me_cube_002)
ob_blue = bpy.data.objects.new('blue', me_cube_003)
ob_red = bpy.data.objects.new('red', me_cube_004)
ob_ground_001 = bpy.data.objects.new('ground.001', me_cube_006)
ob_ground_002 = bpy.data.objects.new('ground.002', me_cube_007)
ob_ground_003 = bpy.data.objects.new('ground.003', me_cube_008)
ob_ground_005 = bpy.data.objects.new('ground.005', me_cube_010)
ob_ground_006 = bpy.data.objects.new('ground.006', me_cube_011)
ob_ground_007 = bpy.data.objects.new('ground.007', me_cube_012)
ob_ground_008 = bpy.data.objects.new('ground.008', me_cube_013)
ob_ground_009 = bpy.data.objects.new('ground.009', me_cube_014)
ob_drapeau = bpy.data.objects.new('drapeau', me_cylinder)
ob_armature = bpy.data.objects.new('Armature', arm_armature)

# ---- transforms, parenting, visibility, modifiers, constraints
ob_ground.location = (0.0, 5.0, 0.0)
ob_ground.scale = (1.0, 1.0, 0.25)
ob_ground.lock_rotations_4d = False
ob_ground.empty_display_type = 'ARROWS'
ob_ground.lineart.crease_threshold = 0.0
ob_camera.location = (11.9, 0.4986, 8.558)
ob_camera.rotation_euler = (1.109, 0.0, 0.8149)
ob_camera.lock_rotations_4d = False
ob_camera.empty_display_type = 'ARROWS'
ob_camera.color = (0.0, 0.0, 0.0, 0.0)
ob_camera.display_type = 'WIRE'
ob_camera.lineart.crease_threshold = 0.0
ob_player.location = (0.0, 5.0, 1.0)
ob_player.scale = (0.5097, 0.5097, 0.5097)
ob_player.lineart.crease_threshold = 0.0
ob_empty.parent = ob_player
ob_empty.matrix_parent_inverse = Matrix(((1.962, -0.0, 0.0, -0.0), (-0.0, 1.962, -0.0, 0.0), (0.0, -0.0, 1.962, -0.0), (-0.0, 0.0, -0.0, 1.0)))
ob_empty.location = (0.0, 0.0, 0.0)
ob_empty.scale = (0.5895, 0.5895, 0.5895)
ob_empty.empty_display_type = 'CUBE'
ob_empty.lineart.crease_threshold = 0.0
ob_green.location = (0.0, -20.0, 0.5)
ob_green.scale = (0.3554, 0.3554, 0.3554)
ob_green.lineart.crease_threshold = 0.0
ob_blue.location = (0.0, -21.0, 0.5)
ob_blue.scale = (0.3554, 0.3554, 0.3554)
ob_blue.lineart.crease_threshold = 0.0
ob_red.location = (0.0, -19.0, 0.5)
ob_red.scale = (0.3554, 0.3554, 0.3554)
ob_red.lineart.crease_threshold = 0.0
ob_ground_001.location = (2.0, 7.0, 0.0)
ob_ground_001.scale = (1.0, 1.0, 0.25)
ob_ground_001.lock_rotations_4d = False
ob_ground_001.empty_display_type = 'ARROWS'
ob_ground_001.lineart.crease_threshold = 0.0
ob_ground_002.location = (2.0, 5.0, 0.0)
ob_ground_002.scale = (1.0, 1.0, 0.25)
ob_ground_002.lock_rotations_4d = False
ob_ground_002.empty_display_type = 'ARROWS'
ob_ground_002.lineart.crease_threshold = 0.0
ob_ground_003.location = (-2.0, 7.0, 0.0)
ob_ground_003.scale = (1.0, 1.0, 0.25)
ob_ground_003.lock_rotations_4d = False
ob_ground_003.empty_display_type = 'ARROWS'
ob_ground_003.lineart.crease_threshold = 0.0
ob_ground_005.location = (0.0, 7.0, 0.0)
ob_ground_005.scale = (1.0, 1.0, 0.25)
ob_ground_005.lock_rotations_4d = False
ob_ground_005.empty_display_type = 'ARROWS'
ob_ground_005.lineart.crease_threshold = 0.0
ob_ground_006.location = (-2.0, 9.0, 0.0)
ob_ground_006.scale = (1.0, 1.0, 0.25)
ob_ground_006.lock_rotations_4d = False
ob_ground_006.empty_display_type = 'ARROWS'
ob_ground_006.lineart.crease_threshold = 0.0
ob_ground_007.location = (-2.0, 11.0, 0.0)
ob_ground_007.scale = (1.0, 1.0, 0.25)
ob_ground_007.lock_rotations_4d = False
ob_ground_007.empty_display_type = 'ARROWS'
ob_ground_007.lineart.crease_threshold = 0.0
ob_ground_008.location = (0.0, 11.0, 0.0)
ob_ground_008.scale = (1.0, 1.0, 0.25)
ob_ground_008.lock_rotations_4d = False
ob_ground_008.empty_display_type = 'ARROWS'
ob_ground_008.lineart.crease_threshold = 0.0
ob_ground_009.location = (0.0, 13.0, 0.0)
ob_ground_009.scale = (1.0, 1.0, 0.25)
ob_ground_009.lock_rotations_4d = False
ob_ground_009.empty_display_type = 'ARROWS'
ob_ground_009.lineart.crease_threshold = 0.0
ob_drapeau.parent = ob_armature
ob_drapeau.matrix_parent_inverse = Matrix(((0.5252, -1.18e-16, 1.166e-16, -1.581e-15), (-1.18e-16, -0.006118, 0.5251, -5.562), (-1.166e-16, -0.5251, -0.006118, -1.493), (0.0, 0.0, -0.0, 1.0)))
ob_drapeau.location = (0.0, 0.0, 0.0)
ob_drapeau.scale = (3.226, 3.226, 3.226)
ob_drapeau.lineart.crease_threshold = 0.0
_vg = ob_drapeau.vertex_groups.new(name='Bone')
for _i, _w in zip([15, 16, 17, 18, 19, 20, 21, 22, 23, 24, 25, 26, 28, 29], [0.2086, 0.443, 0.622, 0.668, 0.2061, 0.4449, 0.6107, 0.6771, 0.07403, 0.174, 0.1745, 0.07338, 0.04857, 0.04881]): _vg.add([_i], _w, 'REPLACE')
_vg = ob_drapeau.vertex_groups.new(name='Bone.001')
for _i, _w in zip([15, 16, 17, 18, 19, 20, 21, 22, 23, 24, 25, 26, 27, 28, 29, 30], [0.5151, 0.3284, 0.2449, 0.1975, 0.5168, 0.3273, 0.2522, 0.1921, 0.1713, 0.1344, 0.1341, 0.1717, 0.02682, 0.02813, 0.02801, 0.02696]): _vg.add([_i], _w, 'REPLACE')
_vg = ob_drapeau.vertex_groups.new(name='Bone.002')
for _i, _w in zip([15, 16, 17, 18, 19, 20, 21, 22, 23, 24, 25, 26, 27, 28, 29, 30, 31, 32, 33, 34, 35, 36, 37, 38], [0.2137, 0.1642, 0.1026, 0.09719, 0.2144, 0.1637, 0.1056, 0.09451, 0.5857, 0.4944, 0.4943, 0.5859, 0.4543, 0.4145, 0.4145, 0.4543, 0.132, 0.1104, 0.1109, 0.1316, 0.0681, 0.06786, 0.07004, 0.06642]): _vg.add([_i], _w, 'REPLACE')
_vg = ob_drapeau.vertex_groups.new(name='Bone.003')
for _i, _w in zip([15, 16, 18, 19, 20, 22, 23, 24, 25, 26, 27, 28, 29, 30, 31, 32, 33, 34, 35, 36, 37, 38], [0.04225, 0.05098, 0.008777, 0.04238, 0.0503, 0.006871, 0.1241, 0.1568, 0.1546, 0.1239, 0.3581, 0.3977, 0.3901, 0.3574, 0.1308, 0.4731, 0.432, 0.1273, 0.09365, 0.5479, 0.3633, 0.08461]): _vg.add([_i], _w, 'REPLACE')
_vg = ob_drapeau.vertex_groups.new(name='Bone.004')
for _i, _w in zip([23, 24, 25, 26, 27, 28, 29, 30, 31, 32, 33, 34, 35, 36, 37, 38], [0.03977, 0.03077, 0.03502, 0.04033, 0.1316, 0.0995, 0.1069, 0.1323, 0.7204, 0.3935, 0.434, 0.7244, 0.8293, 0.3705, 0.5525, 0.8402]): _vg.add([_i], _w, 'REPLACE')
_m = ob_drapeau.modifiers.new('Armature', 'ARMATURE')
_m.object = ob_armature
ob_armature.location = (0.0, -24.24, 1.884)
ob_armature.rotation_euler = (1.582, -2.22e-16, -2.246e-16)
ob_armature.scale = (0.2255, 0.2255, 0.2255)
ob_armature.show_in_front = True
ob_armature.lineart.crease_threshold = 0.0

# ---- collection membership
col_collection.objects.link(ob_ground)
col_collection.objects.link(ob_camera)
col_collection.objects.link(ob_player)
col_collection.objects.link(ob_empty)
col_collection.objects.link(ob_green)
col_collection.objects.link(ob_blue)
col_collection.objects.link(ob_red)
col_collection.objects.link(ob_ground_001)
col_collection.objects.link(ob_ground_002)
col_collection.objects.link(ob_ground_003)
col_collection.objects.link(ob_ground_005)
col_collection.objects.link(ob_ground_006)
col_collection.objects.link(ob_ground_007)
col_collection.objects.link(ob_ground_008)
col_collection.objects.link(ob_ground_009)
col_collection.objects.link(ob_drapeau)
col_collection.objects.link(ob_armature)

# ---- scene / render settings (as saved in the file)
scene.camera = ob_camera
scene.frame_start = 1; scene.frame_end = 24; scene.frame_set(24)
scene.render.engine = 'BLENDER_EEVEE_NEXT'
scene.render.resolution_x = 1280
scene.render.resolution_y = 720
scene.cycles.use_denoising = False
scene.cycles.samples = 128
scene.cycles.sampling_pattern = 'TABULATED_SOBOL'
scene.cycles.use_adaptive_sampling = False
scene.cycles.use_light_tree = False
scene.view_settings.view_transform = 'Filmic'
bpy.context.view_layer.update()
